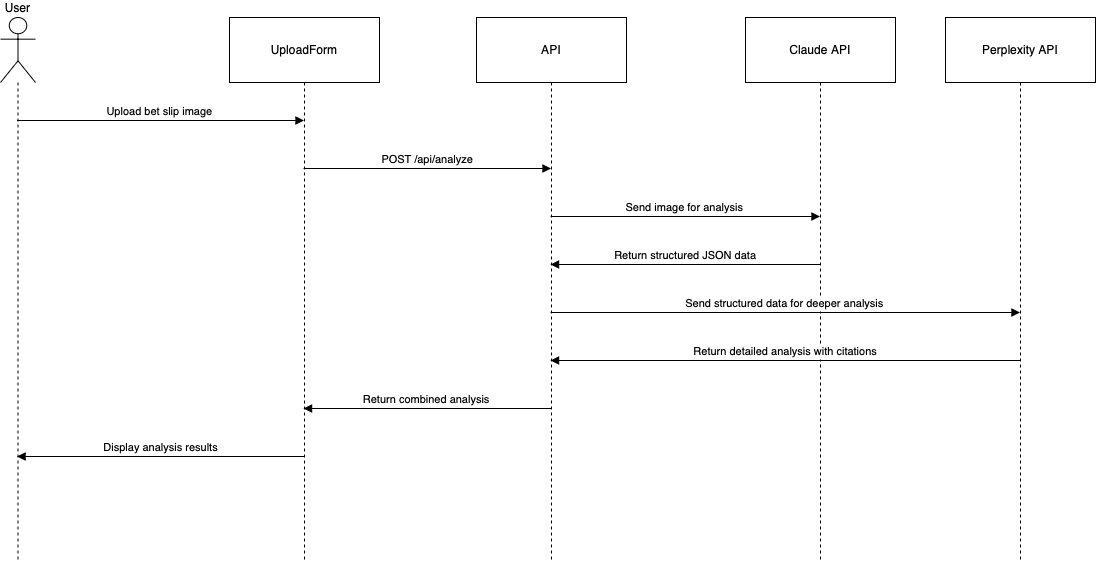

The diagram above was exported from draw.io. Its source (the exported page's mxGraphModel, read from the mxfile embedded in the PNG):
<mxGraphModel dx="1406" dy="853" grid="1" gridSize="10" guides="1" tooltips="1" connect="1" arrows="1" fold="1" page="1" pageScale="1" pageWidth="850" pageHeight="1100" math="0" shadow="0">
  <root>
    <mxCell id="0" />
    <mxCell id="1" parent="0" />
    <mxCell id="vPu5XjR3Urirm9GKoRNu-1" value="User" style="shape=umlLifeline;perimeter=lifelinePerimeter;whiteSpace=wrap;container=1;dropTarget=0;collapsible=0;recursiveResize=0;outlineConnect=0;portConstraint=eastwest;newEdgeStyle={&quot;edgeStyle&quot;:&quot;elbowEdgeStyle&quot;,&quot;elbow&quot;:&quot;vertical&quot;,&quot;curved&quot;:0,&quot;rounded&quot;:0};participant=umlActor;verticalAlign=bottom;labelPosition=center;verticalLabelPosition=top;align=center;size=65;" vertex="1" parent="1">
      <mxGeometry x="20" y="20" width="35" height="544" as="geometry" />
    </mxCell>
    <mxCell id="vPu5XjR3Urirm9GKoRNu-2" value="UploadForm" style="shape=umlLifeline;perimeter=lifelinePerimeter;whiteSpace=wrap;container=1;dropTarget=0;collapsible=0;recursiveResize=0;outlineConnect=0;portConstraint=eastwest;newEdgeStyle={&quot;edgeStyle&quot;:&quot;elbowEdgeStyle&quot;,&quot;elbow&quot;:&quot;vertical&quot;,&quot;curved&quot;:0,&quot;rounded&quot;:0};size=65;" vertex="1" parent="1">
      <mxGeometry x="249" y="20" width="150" height="544" as="geometry" />
    </mxCell>
    <mxCell id="vPu5XjR3Urirm9GKoRNu-3" value="API" style="shape=umlLifeline;perimeter=lifelinePerimeter;whiteSpace=wrap;container=1;dropTarget=0;collapsible=0;recursiveResize=0;outlineConnect=0;portConstraint=eastwest;newEdgeStyle={&quot;edgeStyle&quot;:&quot;elbowEdgeStyle&quot;,&quot;elbow&quot;:&quot;vertical&quot;,&quot;curved&quot;:0,&quot;rounded&quot;:0};size=65;" vertex="1" parent="1">
      <mxGeometry x="496" y="20" width="150" height="544" as="geometry" />
    </mxCell>
    <mxCell id="vPu5XjR3Urirm9GKoRNu-4" value="Claude API" style="shape=umlLifeline;perimeter=lifelinePerimeter;whiteSpace=wrap;container=1;dropTarget=0;collapsible=0;recursiveResize=0;outlineConnect=0;portConstraint=eastwest;newEdgeStyle={&quot;edgeStyle&quot;:&quot;elbowEdgeStyle&quot;,&quot;elbow&quot;:&quot;vertical&quot;,&quot;curved&quot;:0,&quot;rounded&quot;:0};size=65;" vertex="1" parent="1">
      <mxGeometry x="765" y="20" width="150" height="544" as="geometry" />
    </mxCell>
    <mxCell id="vPu5XjR3Urirm9GKoRNu-5" value="Perplexity API" style="shape=umlLifeline;perimeter=lifelinePerimeter;whiteSpace=wrap;container=1;dropTarget=0;collapsible=0;recursiveResize=0;outlineConnect=0;portConstraint=eastwest;newEdgeStyle={&quot;edgeStyle&quot;:&quot;elbowEdgeStyle&quot;,&quot;elbow&quot;:&quot;vertical&quot;,&quot;curved&quot;:0,&quot;rounded&quot;:0};size=65;" vertex="1" parent="1">
      <mxGeometry x="965" y="20" width="150" height="544" as="geometry" />
    </mxCell>
    <mxCell id="vPu5XjR3Urirm9GKoRNu-6" value="Upload bet slip image" style="verticalAlign=bottom;edgeStyle=elbowEdgeStyle;elbow=vertical;curved=0;rounded=0;endArrow=block;" edge="1" parent="1" source="vPu5XjR3Urirm9GKoRNu-1" target="vPu5XjR3Urirm9GKoRNu-2">
      <mxGeometry relative="1" as="geometry">
        <Array as="points">
          <mxPoint x="218" y="123" />
        </Array>
      </mxGeometry>
    </mxCell>
    <mxCell id="vPu5XjR3Urirm9GKoRNu-7" value="POST /api/analyze" style="verticalAlign=bottom;edgeStyle=elbowEdgeStyle;elbow=vertical;curved=0;rounded=0;endArrow=block;" edge="1" parent="1" source="vPu5XjR3Urirm9GKoRNu-2" target="vPu5XjR3Urirm9GKoRNu-3">
      <mxGeometry relative="1" as="geometry">
        <Array as="points">
          <mxPoint x="456" y="171" />
        </Array>
      </mxGeometry>
    </mxCell>
    <mxCell id="vPu5XjR3Urirm9GKoRNu-8" value="Send image for analysis" style="verticalAlign=bottom;edgeStyle=elbowEdgeStyle;elbow=vertical;curved=0;rounded=0;endArrow=block;" edge="1" parent="1" source="vPu5XjR3Urirm9GKoRNu-3" target="vPu5XjR3Urirm9GKoRNu-4">
      <mxGeometry relative="1" as="geometry">
        <Array as="points">
          <mxPoint x="714" y="219" />
        </Array>
      </mxGeometry>
    </mxCell>
    <mxCell id="vPu5XjR3Urirm9GKoRNu-9" value="Return structured JSON data" style="verticalAlign=bottom;edgeStyle=elbowEdgeStyle;elbow=vertical;curved=0;rounded=0;endArrow=block;" edge="1" parent="1" source="vPu5XjR3Urirm9GKoRNu-4" target="vPu5XjR3Urirm9GKoRNu-3">
      <mxGeometry relative="1" as="geometry">
        <Array as="points">
          <mxPoint x="717" y="267" />
        </Array>
      </mxGeometry>
    </mxCell>
    <mxCell id="vPu5XjR3Urirm9GKoRNu-10" value="Send structured data for deeper analysis" style="verticalAlign=bottom;edgeStyle=elbowEdgeStyle;elbow=vertical;curved=0;rounded=0;endArrow=block;" edge="1" parent="1" source="vPu5XjR3Urirm9GKoRNu-3" target="vPu5XjR3Urirm9GKoRNu-5">
      <mxGeometry relative="1" as="geometry">
        <Array as="points">
          <mxPoint x="814" y="315" />
        </Array>
      </mxGeometry>
    </mxCell>
    <mxCell id="vPu5XjR3Urirm9GKoRNu-11" value="Return detailed analysis with citations" style="verticalAlign=bottom;edgeStyle=elbowEdgeStyle;elbow=vertical;curved=0;rounded=0;endArrow=block;" edge="1" parent="1" source="vPu5XjR3Urirm9GKoRNu-5" target="vPu5XjR3Urirm9GKoRNu-3">
      <mxGeometry relative="1" as="geometry">
        <Array as="points">
          <mxPoint x="817" y="363" />
        </Array>
      </mxGeometry>
    </mxCell>
    <mxCell id="vPu5XjR3Urirm9GKoRNu-12" value="Return combined analysis" style="verticalAlign=bottom;edgeStyle=elbowEdgeStyle;elbow=vertical;curved=0;rounded=0;endArrow=block;" edge="1" parent="1" source="vPu5XjR3Urirm9GKoRNu-3" target="vPu5XjR3Urirm9GKoRNu-2">
      <mxGeometry relative="1" as="geometry">
        <Array as="points">
          <mxPoint x="459" y="411" />
        </Array>
      </mxGeometry>
    </mxCell>
    <mxCell id="vPu5XjR3Urirm9GKoRNu-13" value="Display analysis results" style="verticalAlign=bottom;edgeStyle=elbowEdgeStyle;elbow=vertical;curved=0;rounded=0;endArrow=block;" edge="1" parent="1" source="vPu5XjR3Urirm9GKoRNu-2" target="vPu5XjR3Urirm9GKoRNu-1">
      <mxGeometry relative="1" as="geometry">
        <Array as="points">
          <mxPoint x="221" y="459" />
        </Array>
      </mxGeometry>
    </mxCell>
  </root>
</mxGraphModel>